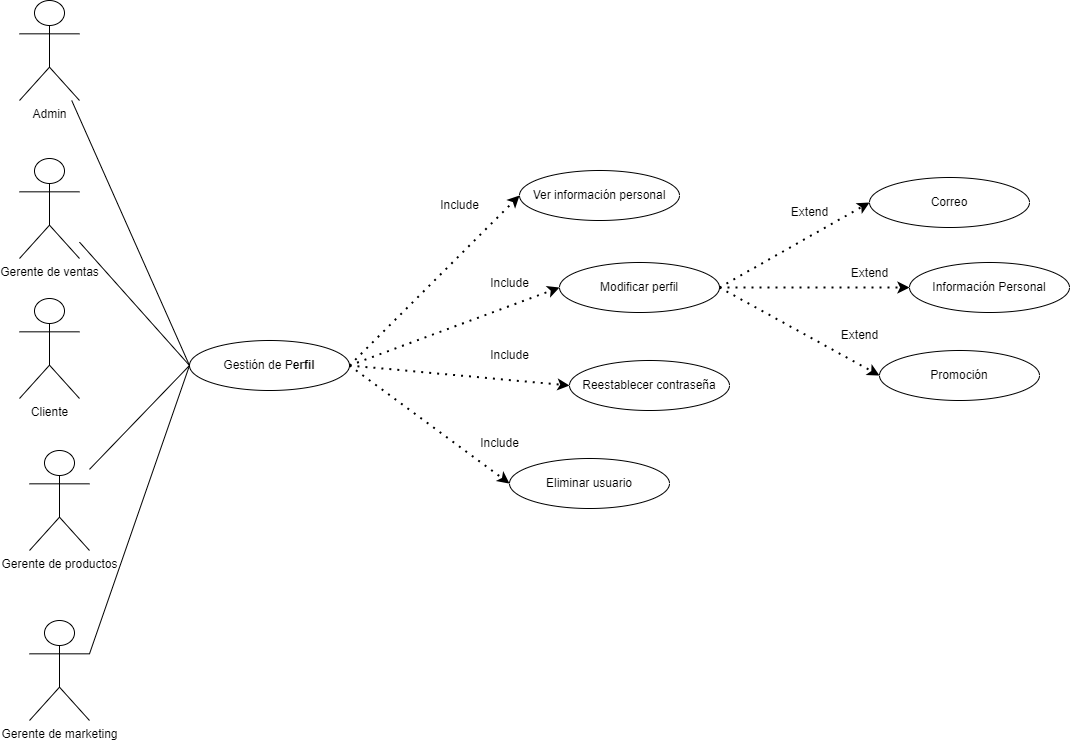

The diagram above was exported from draw.io. Its source (the exported page's mxGraphModel, read from the mxfile embedded in the PNG):
<mxGraphModel dx="612" dy="390" grid="1" gridSize="10" guides="1" tooltips="1" connect="1" arrows="1" fold="1" page="1" pageScale="1" pageWidth="1400" pageHeight="850" math="0" shadow="0">
  <root>
    <mxCell id="0" />
    <mxCell id="1" parent="0" />
    <mxCell id="Wgh7p2lE34aU_JWg9GNl-1" value="Gerente de ventas" style="shape=umlActor;verticalLabelPosition=bottom;verticalAlign=top;html=1;outlineConnect=0;" parent="1" vertex="1">
      <mxGeometry x="70" y="218" width="60" height="100" as="geometry" />
    </mxCell>
    <mxCell id="Wgh7p2lE34aU_JWg9GNl-2" value="Gestión de P&lt;b&gt;erfil&lt;/b&gt;" style="ellipse;whiteSpace=wrap;html=1;" parent="1" vertex="1">
      <mxGeometry x="240" y="400" width="160" height="50" as="geometry" />
    </mxCell>
    <mxCell id="Wgh7p2lE34aU_JWg9GNl-3" value="Ver información personal" style="ellipse;whiteSpace=wrap;html=1;" parent="1" vertex="1">
      <mxGeometry x="570" y="230" width="160" height="50" as="geometry" />
    </mxCell>
    <mxCell id="Wgh7p2lE34aU_JWg9GNl-4" style="edgeStyle=orthogonalEdgeStyle;rounded=0;orthogonalLoop=1;jettySize=auto;html=1;exitX=0.5;exitY=1;exitDx=0;exitDy=0;" parent="1" source="Wgh7p2lE34aU_JWg9GNl-3" target="Wgh7p2lE34aU_JWg9GNl-3" edge="1">
      <mxGeometry relative="1" as="geometry" />
    </mxCell>
    <mxCell id="Wgh7p2lE34aU_JWg9GNl-5" value="Modificar perfil" style="ellipse;whiteSpace=wrap;html=1;" parent="1" vertex="1">
      <mxGeometry x="610" y="322" width="160" height="50" as="geometry" />
    </mxCell>
    <mxCell id="Wgh7p2lE34aU_JWg9GNl-6" value="Eliminar usuario" style="ellipse;whiteSpace=wrap;html=1;" parent="1" vertex="1">
      <mxGeometry x="560" y="518" width="160" height="50" as="geometry" />
    </mxCell>
    <mxCell id="Wgh7p2lE34aU_JWg9GNl-7" value="" style="endArrow=none;html=1;rounded=0;entryX=0;entryY=0.5;entryDx=0;entryDy=0;" parent="1" source="Wgh7p2lE34aU_JWg9GNl-1" target="Wgh7p2lE34aU_JWg9GNl-2" edge="1">
      <mxGeometry width="50" height="50" relative="1" as="geometry">
        <mxPoint x="600" y="480" as="sourcePoint" />
        <mxPoint x="650" y="430" as="targetPoint" />
      </mxGeometry>
    </mxCell>
    <mxCell id="Wgh7p2lE34aU_JWg9GNl-8" value="" style="endArrow=classic;dashed=1;html=1;dashPattern=1 3;strokeWidth=2;rounded=0;exitX=1;exitY=0.5;exitDx=0;exitDy=0;entryX=0;entryY=0.5;entryDx=0;entryDy=0;endFill=1;" parent="1" source="Wgh7p2lE34aU_JWg9GNl-2" target="Wgh7p2lE34aU_JWg9GNl-3" edge="1">
      <mxGeometry width="50" height="50" relative="1" as="geometry">
        <mxPoint x="600" y="480" as="sourcePoint" />
        <mxPoint x="650" y="430" as="targetPoint" />
      </mxGeometry>
    </mxCell>
    <mxCell id="Wgh7p2lE34aU_JWg9GNl-9" value="" style="endArrow=classic;dashed=1;html=1;dashPattern=1 3;strokeWidth=2;rounded=0;exitX=1;exitY=0.5;exitDx=0;exitDy=0;entryX=0;entryY=0.5;entryDx=0;entryDy=0;endFill=1;" parent="1" source="Wgh7p2lE34aU_JWg9GNl-2" target="Wgh7p2lE34aU_JWg9GNl-5" edge="1">
      <mxGeometry width="50" height="50" relative="1" as="geometry">
        <mxPoint x="410" y="435" as="sourcePoint" />
        <mxPoint x="520" y="215" as="targetPoint" />
      </mxGeometry>
    </mxCell>
    <mxCell id="Wgh7p2lE34aU_JWg9GNl-10" value="" style="endArrow=classic;dashed=1;html=1;dashPattern=1 3;strokeWidth=2;rounded=0;entryX=0;entryY=0.5;entryDx=0;entryDy=0;endFill=1;exitX=1;exitY=0.5;exitDx=0;exitDy=0;" parent="1" source="Wgh7p2lE34aU_JWg9GNl-2" target="Wgh7p2lE34aU_JWg9GNl-6" edge="1">
      <mxGeometry width="50" height="50" relative="1" as="geometry">
        <mxPoint x="400" y="460" as="sourcePoint" />
        <mxPoint x="600" y="460" as="targetPoint" />
      </mxGeometry>
    </mxCell>
    <mxCell id="Wgh7p2lE34aU_JWg9GNl-11" value="Correo" style="ellipse;whiteSpace=wrap;html=1;" parent="1" vertex="1">
      <mxGeometry x="920" y="237" width="160" height="50" as="geometry" />
    </mxCell>
    <mxCell id="Wgh7p2lE34aU_JWg9GNl-12" value="Promoción" style="ellipse;whiteSpace=wrap;html=1;" parent="1" vertex="1">
      <mxGeometry x="930" y="410" width="160" height="50" as="geometry" />
    </mxCell>
    <mxCell id="Wgh7p2lE34aU_JWg9GNl-13" value="" style="endArrow=classic;dashed=1;html=1;dashPattern=1 3;strokeWidth=2;rounded=0;exitX=1;exitY=0.5;exitDx=0;exitDy=0;entryX=0;entryY=0.5;entryDx=0;entryDy=0;endFill=1;" parent="1" source="Wgh7p2lE34aU_JWg9GNl-5" target="Wgh7p2lE34aU_JWg9GNl-11" edge="1">
      <mxGeometry width="50" height="50" relative="1" as="geometry">
        <mxPoint x="740" y="340" as="sourcePoint" />
        <mxPoint x="950" y="230" as="targetPoint" />
      </mxGeometry>
    </mxCell>
    <mxCell id="Wgh7p2lE34aU_JWg9GNl-14" value="" style="endArrow=classic;dashed=1;html=1;dashPattern=1 3;strokeWidth=2;rounded=0;entryX=0;entryY=0.5;entryDx=0;entryDy=0;endFill=1;exitX=1;exitY=0.5;exitDx=0;exitDy=0;" parent="1" source="Wgh7p2lE34aU_JWg9GNl-5" target="Wgh7p2lE34aU_JWg9GNl-12" edge="1">
      <mxGeometry width="50" height="50" relative="1" as="geometry">
        <mxPoint x="830" y="315" as="sourcePoint" />
        <mxPoint x="1000" y="235" as="targetPoint" />
      </mxGeometry>
    </mxCell>
    <mxCell id="Wgh7p2lE34aU_JWg9GNl-15" style="edgeStyle=orthogonalEdgeStyle;rounded=0;orthogonalLoop=1;jettySize=auto;html=1;exitX=0.5;exitY=1;exitDx=0;exitDy=0;" parent="1" edge="1">
      <mxGeometry relative="1" as="geometry">
        <mxPoint x="740" y="490" as="sourcePoint" />
        <mxPoint x="740" y="490" as="targetPoint" />
      </mxGeometry>
    </mxCell>
    <mxCell id="Wgh7p2lE34aU_JWg9GNl-16" value="Include" style="text;html=1;align=center;verticalAlign=middle;resizable=0;points=[];autosize=1;strokeColor=none;fillColor=none;" parent="1" vertex="1">
      <mxGeometry x="480" y="250" width="60" height="30" as="geometry" />
    </mxCell>
    <mxCell id="Wgh7p2lE34aU_JWg9GNl-17" value="Include" style="text;html=1;align=center;verticalAlign=middle;resizable=0;points=[];autosize=1;strokeColor=none;fillColor=none;" parent="1" vertex="1">
      <mxGeometry x="530" y="400" width="60" height="30" as="geometry" />
    </mxCell>
    <mxCell id="Wgh7p2lE34aU_JWg9GNl-18" value="Include" style="text;html=1;align=center;verticalAlign=middle;resizable=0;points=[];autosize=1;strokeColor=none;fillColor=none;" parent="1" vertex="1">
      <mxGeometry x="520" y="488" width="60" height="30" as="geometry" />
    </mxCell>
    <mxCell id="Wgh7p2lE34aU_JWg9GNl-19" value="Gerente de marketing" style="shape=umlActor;verticalLabelPosition=bottom;verticalAlign=top;html=1;outlineConnect=0;" parent="1" vertex="1">
      <mxGeometry x="80" y="680" width="60" height="100" as="geometry" />
    </mxCell>
    <mxCell id="Wgh7p2lE34aU_JWg9GNl-20" value="" style="endArrow=none;html=1;rounded=0;entryX=0;entryY=0.5;entryDx=0;entryDy=0;exitX=1;exitY=0.3333333333333333;exitDx=0;exitDy=0;exitPerimeter=0;" parent="1" source="Wgh7p2lE34aU_JWg9GNl-19" target="Wgh7p2lE34aU_JWg9GNl-2" edge="1">
      <mxGeometry width="50" height="50" relative="1" as="geometry">
        <mxPoint x="130" y="450" as="sourcePoint" />
        <mxPoint x="240" y="521" as="targetPoint" />
      </mxGeometry>
    </mxCell>
    <mxCell id="Wgh7p2lE34aU_JWg9GNl-21" value="Admin" style="shape=umlActor;verticalLabelPosition=bottom;verticalAlign=top;html=1;outlineConnect=0;" parent="1" vertex="1">
      <mxGeometry x="70" y="60" width="60" height="100" as="geometry" />
    </mxCell>
    <mxCell id="Wgh7p2lE34aU_JWg9GNl-22" value="" style="endArrow=none;html=1;rounded=0;exitX=0;exitY=0.5;exitDx=0;exitDy=0;" parent="1" source="Wgh7p2lE34aU_JWg9GNl-2" target="Wgh7p2lE34aU_JWg9GNl-21" edge="1">
      <mxGeometry width="50" height="50" relative="1" as="geometry">
        <mxPoint x="600" y="520" as="sourcePoint" />
        <mxPoint x="650" y="470" as="targetPoint" />
      </mxGeometry>
    </mxCell>
    <mxCell id="Wgh7p2lE34aU_JWg9GNl-23" value="Gerente de productos" style="shape=umlActor;verticalLabelPosition=bottom;verticalAlign=top;html=1;outlineConnect=0;" parent="1" vertex="1">
      <mxGeometry x="80" y="510" width="60" height="100" as="geometry" />
    </mxCell>
    <mxCell id="Wgh7p2lE34aU_JWg9GNl-24" value="" style="endArrow=none;html=1;rounded=0;exitX=0;exitY=0.5;exitDx=0;exitDy=0;" parent="1" source="Wgh7p2lE34aU_JWg9GNl-2" target="Wgh7p2lE34aU_JWg9GNl-23" edge="1">
      <mxGeometry width="50" height="50" relative="1" as="geometry">
        <mxPoint x="600" y="520" as="sourcePoint" />
        <mxPoint x="650" y="470" as="targetPoint" />
      </mxGeometry>
    </mxCell>
    <mxCell id="Wgh7p2lE34aU_JWg9GNl-25" value="Información Personal" style="ellipse;whiteSpace=wrap;html=1;" parent="1" vertex="1">
      <mxGeometry x="960" y="322" width="160" height="50" as="geometry" />
    </mxCell>
    <mxCell id="Wgh7p2lE34aU_JWg9GNl-26" value="" style="endArrow=classic;dashed=1;html=1;dashPattern=1 3;strokeWidth=2;rounded=0;exitX=1;exitY=0.5;exitDx=0;exitDy=0;entryX=0;entryY=0.5;entryDx=0;entryDy=0;endFill=1;" parent="1" source="Wgh7p2lE34aU_JWg9GNl-5" target="Wgh7p2lE34aU_JWg9GNl-25" edge="1">
      <mxGeometry width="50" height="50" relative="1" as="geometry">
        <mxPoint x="860" y="425" as="sourcePoint" />
        <mxPoint x="990" y="295" as="targetPoint" />
      </mxGeometry>
    </mxCell>
    <mxCell id="Wgh7p2lE34aU_JWg9GNl-28" value="Extend" style="text;html=1;align=center;verticalAlign=middle;resizable=0;points=[];autosize=1;strokeColor=none;fillColor=none;" parent="1" vertex="1">
      <mxGeometry x="880" y="380" width="60" height="30" as="geometry" />
    </mxCell>
    <mxCell id="Wgh7p2lE34aU_JWg9GNl-29" value="Extend" style="text;html=1;align=center;verticalAlign=middle;resizable=0;points=[];autosize=1;strokeColor=none;fillColor=none;" parent="1" vertex="1">
      <mxGeometry x="830" y="257" width="60" height="30" as="geometry" />
    </mxCell>
    <mxCell id="Wgh7p2lE34aU_JWg9GNl-31" value="Cliente" style="shape=umlActor;verticalLabelPosition=bottom;verticalAlign=top;html=1;outlineConnect=0;" parent="1" vertex="1">
      <mxGeometry x="70" y="358" width="60" height="100" as="geometry" />
    </mxCell>
    <mxCell id="Wgh7p2lE34aU_JWg9GNl-32" value="Include" style="text;html=1;align=center;verticalAlign=middle;resizable=0;points=[];autosize=1;strokeColor=none;fillColor=none;" parent="1" vertex="1">
      <mxGeometry x="530" y="328" width="60" height="30" as="geometry" />
    </mxCell>
    <mxCell id="Wgh7p2lE34aU_JWg9GNl-33" value="Reestablecer contraseña" style="ellipse;whiteSpace=wrap;html=1;" parent="1" vertex="1">
      <mxGeometry x="620" y="420" width="160" height="50" as="geometry" />
    </mxCell>
    <mxCell id="Wgh7p2lE34aU_JWg9GNl-34" value="" style="endArrow=classic;dashed=1;html=1;dashPattern=1 3;strokeWidth=2;rounded=0;entryX=0;entryY=0.5;entryDx=0;entryDy=0;endFill=1;exitX=1;exitY=0.5;exitDx=0;exitDy=0;" parent="1" source="Wgh7p2lE34aU_JWg9GNl-2" target="Wgh7p2lE34aU_JWg9GNl-33" edge="1">
      <mxGeometry width="50" height="50" relative="1" as="geometry">
        <mxPoint x="470" y="430" as="sourcePoint" />
        <mxPoint x="620" y="303" as="targetPoint" />
      </mxGeometry>
    </mxCell>
    <mxCell id="Wgh7p2lE34aU_JWg9GNl-39" value="Extend" style="text;html=1;align=center;verticalAlign=middle;resizable=0;points=[];autosize=1;strokeColor=none;fillColor=none;" parent="1" vertex="1">
      <mxGeometry x="890" y="318" width="60" height="30" as="geometry" />
    </mxCell>
    <mxCell id="Wgh7p2lE34aU_JWg9GNl-40" style="edgeStyle=orthogonalEdgeStyle;rounded=0;orthogonalLoop=1;jettySize=auto;html=1;exitX=0.5;exitY=1;exitDx=0;exitDy=0;" parent="1" source="Wgh7p2lE34aU_JWg9GNl-3" target="Wgh7p2lE34aU_JWg9GNl-3" edge="1">
      <mxGeometry relative="1" as="geometry" />
    </mxCell>
  </root>
</mxGraphModel>